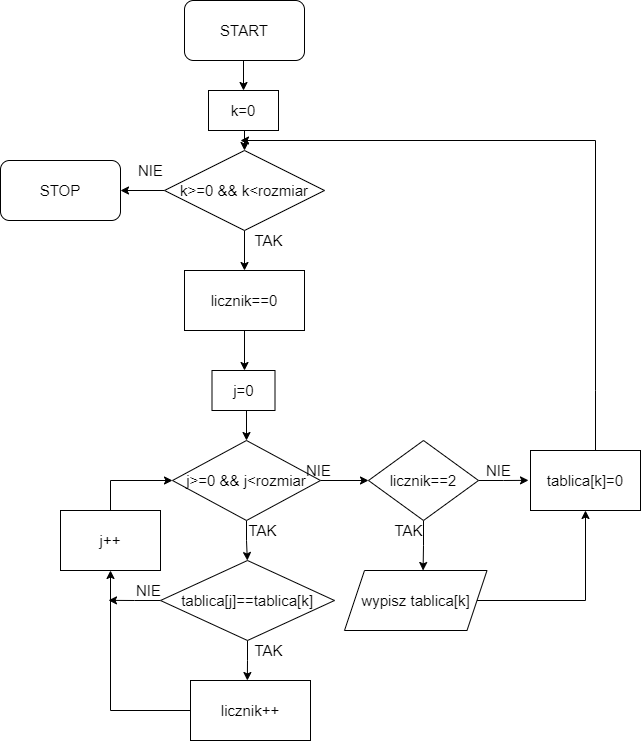

The diagram above was exported from draw.io. Its source (the exported page's mxGraphModel, read from the mxfile embedded in the PNG):
<mxGraphModel dx="997" dy="548" grid="1" gridSize="10" guides="1" tooltips="1" connect="1" arrows="1" fold="1" page="1" pageScale="1" pageWidth="827" pageHeight="1169" math="0" shadow="0">
  <root>
    <mxCell id="0" />
    <mxCell id="1" parent="0" />
    <mxCell id="8oFFmAM_uQi91wW41ASK-5" style="edgeStyle=orthogonalEdgeStyle;rounded=0;orthogonalLoop=1;jettySize=auto;html=1;exitX=0.5;exitY=1;exitDx=0;exitDy=0;entryX=0.5;entryY=0;entryDx=0;entryDy=0;fontSize=15;" edge="1" parent="1" source="CSJ1wGpa2xukjZpvb2an-2" target="8oFFmAM_uQi91wW41ASK-2">
      <mxGeometry relative="1" as="geometry" />
    </mxCell>
    <mxCell id="CSJ1wGpa2xukjZpvb2an-2" value="&lt;font style=&quot;font-size: 15px&quot;&gt;START&lt;/font&gt;" style="rounded=1;whiteSpace=wrap;html=1;" parent="1" vertex="1">
      <mxGeometry x="234" y="70" width="120" height="60" as="geometry" />
    </mxCell>
    <mxCell id="CSJ1wGpa2xukjZpvb2an-35" style="edgeStyle=orthogonalEdgeStyle;rounded=0;orthogonalLoop=1;jettySize=auto;html=1;exitX=0;exitY=0.5;exitDx=0;exitDy=0;entryX=1;entryY=0.5;entryDx=0;entryDy=0;fontSize=15;" parent="1" source="CSJ1wGpa2xukjZpvb2an-4" target="CSJ1wGpa2xukjZpvb2an-25" edge="1">
      <mxGeometry relative="1" as="geometry" />
    </mxCell>
    <mxCell id="8oFFmAM_uQi91wW41ASK-3" style="edgeStyle=orthogonalEdgeStyle;rounded=0;orthogonalLoop=1;jettySize=auto;html=1;exitX=0.5;exitY=1;exitDx=0;exitDy=0;entryX=0.5;entryY=0;entryDx=0;entryDy=0;fontSize=15;" edge="1" parent="1" source="CSJ1wGpa2xukjZpvb2an-4" target="CSJ1wGpa2xukjZpvb2an-7">
      <mxGeometry relative="1" as="geometry" />
    </mxCell>
    <mxCell id="CSJ1wGpa2xukjZpvb2an-4" value="k&amp;gt;=0 &amp;amp;&amp;amp; k&amp;lt;rozmiar" style="rhombus;whiteSpace=wrap;html=1;fontSize=15;" parent="1" vertex="1">
      <mxGeometry x="214" y="220" width="160" height="80" as="geometry" />
    </mxCell>
    <mxCell id="CSJ1wGpa2xukjZpvb2an-6" value="TAK" style="text;html=1;align=center;verticalAlign=middle;resizable=0;points=[];autosize=1;strokeColor=none;fillColor=none;fontSize=15;" parent="1" vertex="1">
      <mxGeometry x="298" y="300" width="40" height="20" as="geometry" />
    </mxCell>
    <mxCell id="8oFFmAM_uQi91wW41ASK-7" style="edgeStyle=orthogonalEdgeStyle;rounded=0;orthogonalLoop=1;jettySize=auto;html=1;exitX=0.5;exitY=1;exitDx=0;exitDy=0;fontSize=15;" edge="1" parent="1" source="CSJ1wGpa2xukjZpvb2an-7">
      <mxGeometry relative="1" as="geometry">
        <mxPoint x="294" y="440" as="targetPoint" />
      </mxGeometry>
    </mxCell>
    <mxCell id="CSJ1wGpa2xukjZpvb2an-7" value="licznik==0" style="rounded=0;whiteSpace=wrap;html=1;fontSize=15;" parent="1" vertex="1">
      <mxGeometry x="234" y="340" width="120" height="60" as="geometry" />
    </mxCell>
    <mxCell id="CSJ1wGpa2xukjZpvb2an-10" style="edgeStyle=orthogonalEdgeStyle;rounded=0;orthogonalLoop=1;jettySize=auto;html=1;exitX=0.5;exitY=1;exitDx=0;exitDy=0;fontSize=15;" parent="1" source="CSJ1wGpa2xukjZpvb2an-9" edge="1">
      <mxGeometry relative="1" as="geometry">
        <mxPoint x="296.8571428571429" y="630" as="targetPoint" />
      </mxGeometry>
    </mxCell>
    <mxCell id="CSJ1wGpa2xukjZpvb2an-26" style="edgeStyle=orthogonalEdgeStyle;rounded=0;orthogonalLoop=1;jettySize=auto;html=1;exitX=1;exitY=0.5;exitDx=0;exitDy=0;fontSize=15;" parent="1" source="CSJ1wGpa2xukjZpvb2an-9" edge="1">
      <mxGeometry relative="1" as="geometry">
        <mxPoint x="418" y="550" as="targetPoint" />
      </mxGeometry>
    </mxCell>
    <mxCell id="CSJ1wGpa2xukjZpvb2an-9" value="j&amp;gt;=0 &amp;amp;&amp;amp; j&amp;lt;rozmiar" style="rhombus;whiteSpace=wrap;html=1;fontSize=15;" parent="1" vertex="1">
      <mxGeometry x="222" y="510" width="148" height="80" as="geometry" />
    </mxCell>
    <mxCell id="CSJ1wGpa2xukjZpvb2an-11" value="TAK" style="text;html=1;align=center;verticalAlign=middle;resizable=0;points=[];autosize=1;strokeColor=none;fillColor=none;fontSize=15;" parent="1" vertex="1">
      <mxGeometry x="292" y="590" width="40" height="20" as="geometry" />
    </mxCell>
    <mxCell id="CSJ1wGpa2xukjZpvb2an-13" style="edgeStyle=orthogonalEdgeStyle;rounded=0;orthogonalLoop=1;jettySize=auto;html=1;exitX=0.5;exitY=1;exitDx=0;exitDy=0;fontSize=15;" parent="1" source="CSJ1wGpa2xukjZpvb2an-12" edge="1">
      <mxGeometry relative="1" as="geometry">
        <mxPoint x="296.8571428571429" y="750" as="targetPoint" />
      </mxGeometry>
    </mxCell>
    <mxCell id="CSJ1wGpa2xukjZpvb2an-18" style="edgeStyle=orthogonalEdgeStyle;rounded=0;orthogonalLoop=1;jettySize=auto;html=1;exitX=0;exitY=0.5;exitDx=0;exitDy=0;fontSize=15;" parent="1" source="CSJ1wGpa2xukjZpvb2an-12" edge="1">
      <mxGeometry relative="1" as="geometry">
        <mxPoint x="158" y="669.8571428571429" as="targetPoint" />
      </mxGeometry>
    </mxCell>
    <mxCell id="CSJ1wGpa2xukjZpvb2an-12" value="tablica[j]==tablica[k]" style="rhombus;whiteSpace=wrap;html=1;fontSize=15;" parent="1" vertex="1">
      <mxGeometry x="210" y="630" width="174" height="80" as="geometry" />
    </mxCell>
    <mxCell id="CSJ1wGpa2xukjZpvb2an-14" value="TAK" style="text;html=1;align=center;verticalAlign=middle;resizable=0;points=[];autosize=1;strokeColor=none;fillColor=none;fontSize=15;" parent="1" vertex="1">
      <mxGeometry x="298" y="710" width="40" height="20" as="geometry" />
    </mxCell>
    <mxCell id="CSJ1wGpa2xukjZpvb2an-17" style="edgeStyle=orthogonalEdgeStyle;rounded=0;orthogonalLoop=1;jettySize=auto;html=1;exitX=0;exitY=0.5;exitDx=0;exitDy=0;entryX=0.5;entryY=1;entryDx=0;entryDy=0;fontSize=15;" parent="1" source="CSJ1wGpa2xukjZpvb2an-15" target="CSJ1wGpa2xukjZpvb2an-16" edge="1">
      <mxGeometry relative="1" as="geometry" />
    </mxCell>
    <mxCell id="CSJ1wGpa2xukjZpvb2an-15" value="licznik++" style="rounded=0;whiteSpace=wrap;html=1;fontSize=15;" parent="1" vertex="1">
      <mxGeometry x="240" y="750" width="120" height="60" as="geometry" />
    </mxCell>
    <mxCell id="CSJ1wGpa2xukjZpvb2an-22" style="edgeStyle=orthogonalEdgeStyle;rounded=0;orthogonalLoop=1;jettySize=auto;html=1;exitX=0.5;exitY=0;exitDx=0;exitDy=0;entryX=0;entryY=0.5;entryDx=0;entryDy=0;fontSize=15;" parent="1" source="CSJ1wGpa2xukjZpvb2an-16" target="CSJ1wGpa2xukjZpvb2an-9" edge="1">
      <mxGeometry relative="1" as="geometry" />
    </mxCell>
    <mxCell id="CSJ1wGpa2xukjZpvb2an-16" value="j++" style="whiteSpace=wrap;html=1;fontSize=15;" parent="1" vertex="1">
      <mxGeometry x="110" y="580" width="100" height="60" as="geometry" />
    </mxCell>
    <mxCell id="CSJ1wGpa2xukjZpvb2an-21" value="NIE" style="text;html=1;align=center;verticalAlign=middle;resizable=0;points=[];autosize=1;strokeColor=none;fillColor=none;fontSize=15;" parent="1" vertex="1">
      <mxGeometry x="178" y="650" width="40" height="20" as="geometry" />
    </mxCell>
    <mxCell id="CSJ1wGpa2xukjZpvb2an-24" value="NIE" style="text;html=1;align=center;verticalAlign=middle;resizable=0;points=[];autosize=1;strokeColor=none;fillColor=none;fontSize=15;" parent="1" vertex="1">
      <mxGeometry x="180" y="230" width="40" height="20" as="geometry" />
    </mxCell>
    <mxCell id="CSJ1wGpa2xukjZpvb2an-25" value="STOP" style="rounded=1;whiteSpace=wrap;html=1;fontSize=15;" parent="1" vertex="1">
      <mxGeometry x="50" y="230" width="120" height="60" as="geometry" />
    </mxCell>
    <mxCell id="CSJ1wGpa2xukjZpvb2an-27" value="NIE" style="text;html=1;align=center;verticalAlign=middle;resizable=0;points=[];autosize=1;strokeColor=none;fillColor=none;fontSize=15;" parent="1" vertex="1">
      <mxGeometry x="348" y="530" width="40" height="20" as="geometry" />
    </mxCell>
    <mxCell id="CSJ1wGpa2xukjZpvb2an-29" style="edgeStyle=orthogonalEdgeStyle;rounded=0;orthogonalLoop=1;jettySize=auto;html=1;exitX=0.5;exitY=1;exitDx=0;exitDy=0;fontSize=15;" parent="1" source="CSJ1wGpa2xukjZpvb2an-28" edge="1">
      <mxGeometry relative="1" as="geometry">
        <mxPoint x="472.57142857142867" y="640" as="targetPoint" />
      </mxGeometry>
    </mxCell>
    <mxCell id="CSJ1wGpa2xukjZpvb2an-32" style="edgeStyle=orthogonalEdgeStyle;rounded=0;orthogonalLoop=1;jettySize=auto;html=1;exitX=1;exitY=0.5;exitDx=0;exitDy=0;fontSize=15;" parent="1" source="CSJ1wGpa2xukjZpvb2an-28" edge="1">
      <mxGeometry relative="1" as="geometry">
        <mxPoint x="578" y="549.8571428571429" as="targetPoint" />
      </mxGeometry>
    </mxCell>
    <mxCell id="CSJ1wGpa2xukjZpvb2an-28" value="licznik==2" style="rhombus;whiteSpace=wrap;html=1;fontSize=15;" parent="1" vertex="1">
      <mxGeometry x="418" y="510" width="110" height="80" as="geometry" />
    </mxCell>
    <mxCell id="CSJ1wGpa2xukjZpvb2an-30" value="TAK" style="text;html=1;align=center;verticalAlign=middle;resizable=0;points=[];autosize=1;strokeColor=none;fillColor=none;fontSize=15;" parent="1" vertex="1">
      <mxGeometry x="438" y="590" width="40" height="20" as="geometry" />
    </mxCell>
    <mxCell id="CSJ1wGpa2xukjZpvb2an-38" style="edgeStyle=orthogonalEdgeStyle;rounded=0;orthogonalLoop=1;jettySize=auto;html=1;exitX=1;exitY=0.5;exitDx=0;exitDy=0;entryX=0.5;entryY=1;entryDx=0;entryDy=0;fontSize=15;" parent="1" source="CSJ1wGpa2xukjZpvb2an-31" target="CSJ1wGpa2xukjZpvb2an-37" edge="1">
      <mxGeometry relative="1" as="geometry" />
    </mxCell>
    <mxCell id="CSJ1wGpa2xukjZpvb2an-31" value="wypisz tablica[k]" style="shape=parallelogram;perimeter=parallelogramPerimeter;whiteSpace=wrap;html=1;fixedSize=1;fontSize=15;" parent="1" vertex="1">
      <mxGeometry x="394" y="640" width="142.5" height="60" as="geometry" />
    </mxCell>
    <mxCell id="CSJ1wGpa2xukjZpvb2an-36" value="NIE" style="text;html=1;align=center;verticalAlign=middle;resizable=0;points=[];autosize=1;strokeColor=none;fillColor=none;fontSize=15;" parent="1" vertex="1">
      <mxGeometry x="528" y="530" width="40" height="20" as="geometry" />
    </mxCell>
    <mxCell id="CSJ1wGpa2xukjZpvb2an-39" style="edgeStyle=orthogonalEdgeStyle;rounded=0;orthogonalLoop=1;jettySize=auto;html=1;exitX=0.5;exitY=0;exitDx=0;exitDy=0;fontSize=15;" parent="1" source="CSJ1wGpa2xukjZpvb2an-37" edge="1">
      <mxGeometry relative="1" as="geometry">
        <mxPoint x="290" y="210" as="targetPoint" />
        <Array as="points">
          <mxPoint x="645" y="460" />
          <mxPoint x="645" y="210" />
          <mxPoint x="330" y="210" />
        </Array>
      </mxGeometry>
    </mxCell>
    <mxCell id="CSJ1wGpa2xukjZpvb2an-37" value="tablica[k]=0" style="whiteSpace=wrap;html=1;fontSize=15;" parent="1" vertex="1">
      <mxGeometry x="580" y="520" width="110" height="60" as="geometry" />
    </mxCell>
    <mxCell id="8oFFmAM_uQi91wW41ASK-6" style="edgeStyle=orthogonalEdgeStyle;rounded=0;orthogonalLoop=1;jettySize=auto;html=1;exitX=0.5;exitY=1;exitDx=0;exitDy=0;entryX=0.5;entryY=0;entryDx=0;entryDy=0;fontSize=15;" edge="1" parent="1" source="8oFFmAM_uQi91wW41ASK-2" target="CSJ1wGpa2xukjZpvb2an-4">
      <mxGeometry relative="1" as="geometry" />
    </mxCell>
    <mxCell id="8oFFmAM_uQi91wW41ASK-2" value="&lt;font style=&quot;font-size: 15px&quot;&gt;k=0&lt;/font&gt;" style="whiteSpace=wrap;html=1;" vertex="1" parent="1">
      <mxGeometry x="258" y="160" width="70" height="40" as="geometry" />
    </mxCell>
    <mxCell id="8oFFmAM_uQi91wW41ASK-9" style="edgeStyle=orthogonalEdgeStyle;rounded=0;orthogonalLoop=1;jettySize=auto;html=1;exitX=0.5;exitY=1;exitDx=0;exitDy=0;entryX=0.5;entryY=0;entryDx=0;entryDy=0;fontSize=15;" edge="1" parent="1" source="8oFFmAM_uQi91wW41ASK-8" target="CSJ1wGpa2xukjZpvb2an-9">
      <mxGeometry relative="1" as="geometry" />
    </mxCell>
    <mxCell id="8oFFmAM_uQi91wW41ASK-8" value="j=0" style="whiteSpace=wrap;html=1;fontSize=15;" vertex="1" parent="1">
      <mxGeometry x="261.5" y="440" width="63" height="40" as="geometry" />
    </mxCell>
  </root>
</mxGraphModel>